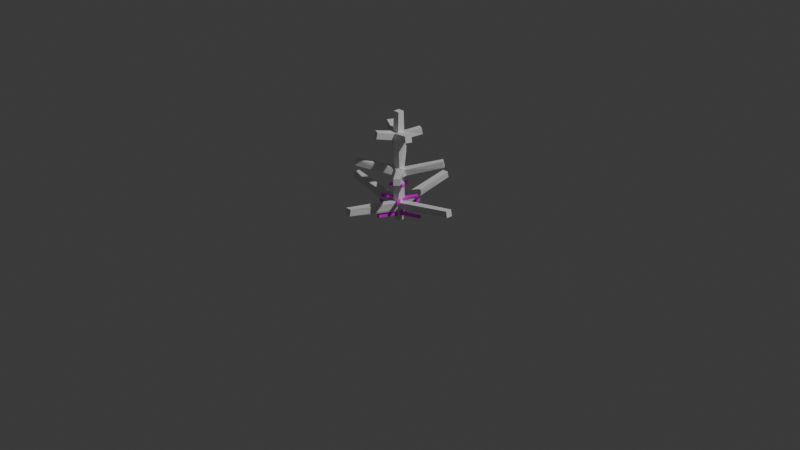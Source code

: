 # Source: tree-sampling-pine-5.blend  (saved by Blender 4.3.32; exported with 4.5.12 LTS)
import bpy
from mathutils import Matrix  # noqa: F401  (used for matrix-valued properties, if any)

bpy.ops.wm.read_factory_settings(use_empty=True)
scene = bpy.context.scene
scene.name = 'Scene'

# ---- collections
col_collection = bpy.data.collections.new('Collection'); scene.collection.children.link(col_collection)

# ---- images (referenced by path relative to the original .blend; pixels are not part of the script)
import os
ASSET_DIR = os.environ.get("B2B_ASSET_DIR", "")  # directory of the original .blend (textures are referenced by path, not embedded)
HERE = os.path.dirname(os.path.abspath(__file__))  # packed textures are extracted next to this script under _unpacked/

def load_image(name, relpath, width, height, colorspace="sRGB"):
    """Load a texture the original file referenced (path relative to the .blend, or extracted next to this script)."""
    p = next((c for c in (os.path.join(HERE, relpath), os.path.join(ASSET_DIR, relpath)) if relpath and os.path.exists(c)), "")
    if p:
        img = bpy.data.images.load(p, check_existing=True)
        img.name = name
    else:  # same state as the original file: an image datablock whose file is absent (Cycles renders it pink)
        img = bpy.data.images.new(name, width, height)
        img.source = "FILE"
        img.filepath = "//" + (relpath or name)
    img.colorspace_settings.name = colorspace
    return img
img_tree_sampling_pine_5_1_dds = load_image('tree-sampling-pine-5-1.dds', 'tree-sampling-pine-5-1.dds', 1024, 1024, 'sRGB')

# ---- materials (node trees are filled in below, after node groups)
mat_material = bpy.data.materials.new('Material')
mat_material.alpha_threshold = 0.0
mat_material.roughness = 0.5
mat_material.line_color = (0.0, 0.0, 0.0, 1.0)
mat_material_001 = bpy.data.materials.new('Material.001')
mat_material_001.alpha_threshold = 0.0
mat_material_001.roughness = 0.5
mat_material_001.line_color = (0.0, 0.0, 0.0, 1.0)

# ---- material node trees
mat_material.use_nodes = True; mat_material.node_tree.nodes.clear()
_N = mat_material.node_tree.nodes; _L = mat_material.node_tree.links
n0 = _N.new('ShaderNodeOutputMaterial'); n0.name = 'Material Output'; n0.location = (300, 300)
n1 = _N.new('ShaderNodeBsdfPrincipled'); n1.name = 'Principled BSDF'; n1.location = (10, 300)
n1.inputs[3].default_value = 1.45
_L.new(n1.outputs[0], n0.inputs[0])
n0.is_active_output = True
mat_material_001.use_nodes = True; mat_material_001.node_tree.nodes.clear()
_N = mat_material_001.node_tree.nodes; _L = mat_material_001.node_tree.links
n0 = _N.new('ShaderNodeOutputMaterial'); n0.name = 'Material Output'; n0.location = (300, 300)
n1 = _N.new('ShaderNodeBsdfPrincipled'); n1.name = 'Principled BSDF'; n1.location = (10, 300)
n1.inputs[3].default_value = 1.45
n2 = _N.new('ShaderNodeTexImage'); n2.name = 'Image Texture'; n2.location = (-336, 242)
n2.image = img_tree_sampling_pine_5_1_dds
_L.new(n1.outputs[0], n0.inputs[0])
_L.new(n2.outputs[0], n1.inputs[0])
_L.new(n2.outputs[1], n1.inputs[4])
n0.is_active_output = True

# ---- world
world_world = bpy.data.worlds.new('World'); scene.world = world_world
world_world.use_nodes = True; world_world.node_tree.nodes.clear()
_N = world_world.node_tree.nodes; _L = world_world.node_tree.links
n0 = _N.new('ShaderNodeOutputWorld'); n0.name = 'World Output'; n0.location = (300, 300)
n1 = _N.new('ShaderNodeBackground'); n1.name = 'Background'; n1.location = (10, 300)
n1.inputs[0].default_value = (0.05088, 0.05088, 0.05088, 1.0)
_L.new(n1.outputs[0], n0.inputs[0])
n0.is_active_output = True
world_world.color = (0.05088, 0.05088, 0.05088)
world_world.sun_shadow_jitter_overblur = 0.0

# ---- cameras
cam_camera = bpy.data.cameras.new('Camera')
cam_camera.clip_end = 100.0
cam_camera.ortho_scale = 7.314

# ---- lights
light_light = bpy.data.lights.new('Light', 'POINT')
light_light.energy = 1000.0
light_light.shadow_soft_size = 0.1

# ---- meshes
me_cube = bpy.data.meshes.new('Cube')
me_cube.from_pydata([(-0.04039, -0.02466, -0.001135), (0.02468, -0.04038, -0.001135), (0.04039, 0.02466, 0.001135), (-0.02468, 0.04038, 0.001135), (-0.6524, -0.03882, 0.2643), (-0.6524, 0.02813, 0.2643), (-0.6387, 0.02813, 0.3298), (-0.6387, -0.03882, 0.3298), (0.7097, 0.02813, 0.2719), (0.7097, -0.03882, 0.2719), (0.6964, -0.03882, 0.3375), (0.6964, 0.02813, 0.3375), (-0.3335, -0.2957, 0.5722), (-0.3724, -0.2412, 0.5722), (-0.362, -0.2337, 0.6379), (-0.323, -0.2882, 0.6379), (0.315, 0.3214, 0.5945), (0.3607, 0.2725, 0.5945), (0.3488, 0.2614, 0.6594), (0.303, 0.3102, 0.6594), (0.03218, -0.03882, 1.163), (-0.03476, -0.03882, 1.163), (-0.03476, 0.02813, 1.163), (0.03218, 0.02813, 1.163), (-0.2595, 0.06998, 0.9223), (-0.2329, 0.1314, 0.9223), (-0.2203, 0.1259, 0.9878), (-0.2469, 0.0645, 0.9878), (0.2459, -0.06229, 0.9224), (0.2224, -0.125, 0.9224), (0.2087, -0.1198, 0.9877), (0.2322, -0.05715, 0.9877), (0.03218, -0.6825, 0.2653), (-0.03476, -0.6825, 0.2653), (-0.03476, -0.6692, 0.3309), (0.03218, -0.6692, 0.3309), (-0.03476, 0.6718, 0.2664), (0.03218, 0.6718, 0.2664), (0.03218, 0.6584, 0.332), (-0.03476, 0.6584, 0.332), (0.323, -0.2907, 0.5612), (0.2737, -0.3361, 0.5612), (0.2655, -0.3271, 0.627), (0.3148, -0.2818, 0.627), (-0.3064, 0.2982, 0.5722), (-0.2569, 0.3432, 0.5722), (-0.248, 0.3334, 0.6379), (-0.2975, 0.2884, 0.6379), (-0.06765, -0.2388, 0.9112), (-0.1289, -0.2118, 0.9112), (-0.124, -0.2006, 0.977), (-0.0627, -0.2276, 0.977), (0.07211, 0.222, 0.9056), (0.1323, 0.1927, 0.9056), (0.1275, 0.1829, 0.9717), (0.06732, 0.2122, 0.9717), (-0.04082, -0.02644, 0.05288), (0.02425, -0.04216, 0.05288), (0.03996, 0.02287, 0.05515), (-0.02511, 0.0386, 0.05515), (-0.04126, -0.02822, 0.1069), (0.02382, -0.04394, 0.1069), (0.03953, 0.02109, 0.1092), (-0.02554, 0.03682, 0.1092), (-0.07258, -0.03882, 0.1428), (-0.07258, 0.02813, 0.1428), (-0.04009, 0.03851, 0.2114), (-0.04009, -0.04923, 0.2114), (-0.137, -0.03882, 0.1563), (-0.137, 0.02813, 0.1563), (-0.1233, 0.02813, 0.2218), (-0.1233, -0.03882, 0.2218), (-0.2014, -0.03882, 0.1698), (-0.2014, 0.02813, 0.1698), (-0.1877, 0.02813, 0.2353), (-0.1877, -0.03882, 0.2353), (-0.2659, -0.03882, 0.1833), (-0.2659, 0.02813, 0.1833), (-0.2521, 0.02813, 0.2488), (-0.2521, -0.03882, 0.2488), (-0.3303, -0.03882, 0.1968), (-0.3303, 0.02813, 0.1968), (-0.3165, 0.02813, 0.2623), (-0.3165, -0.03882, 0.2623), (-0.3947, -0.03882, 0.2103), (-0.3947, 0.02813, 0.2103), (-0.381, 0.02813, 0.2758), (-0.381, -0.03882, 0.2758), (-0.4591, -0.03882, 0.2238), (-0.4591, 0.02813, 0.2238), (-0.4454, 0.02813, 0.2893), (-0.4454, -0.03882, 0.2893), (-0.5235, -0.03882, 0.2373), (-0.5235, 0.02813, 0.2373), (-0.5098, 0.02813, 0.3028), (-0.5098, -0.03882, 0.3028), (-0.588, -0.03882, 0.2508), (-0.588, 0.02813, 0.2508), (-0.5742, 0.02813, 0.3163), (-0.5742, -0.03882, 0.3163), (0.06938, 0.02813, 0.1422), (0.06938, -0.03882, 0.1422), (0.03883, -0.04923, 0.2105), (0.03883, 0.03851, 0.2106), (0.1334, 0.02813, 0.1552), (0.1334, -0.03882, 0.1552), (0.1201, -0.03882, 0.2208), (0.1201, 0.02813, 0.2208), (0.1974, 0.02813, 0.1681), (0.1974, -0.03882, 0.1681), (0.1842, -0.03882, 0.2338), (0.1842, 0.02813, 0.2338), (0.2615, 0.02813, 0.1811), (0.2615, -0.03882, 0.1811), (0.2482, -0.03882, 0.2467), (0.2482, 0.02813, 0.2467), (0.3255, 0.02813, 0.1941), (0.3255, -0.03882, 0.1941), (0.3122, -0.03882, 0.2597), (0.3122, 0.02813, 0.2597), (0.3895, 0.02813, 0.207), (0.3895, -0.03882, 0.207), (0.3763, -0.03882, 0.2726), (0.3763, 0.02813, 0.2726), (0.4536, 0.02813, 0.22), (0.4536, -0.03882, 0.22), (0.4403, -0.03882, 0.2856), (0.4403, 0.02813, 0.2856), (0.5176, 0.02813, 0.233), (0.5176, -0.03882, 0.233), (0.5043, -0.03882, 0.2986), (0.5043, 0.02813, 0.2986), (0.5816, 0.02813, 0.2459), (0.5816, -0.03882, 0.2459), (0.5683, -0.03882, 0.3115), (0.5683, 0.02813, 0.3115), (0.6457, 0.02813, 0.2589), (0.6457, -0.03882, 0.2589), (0.6324, -0.03882, 0.3245), (0.6324, 0.02813, 0.3245), (0.03761, 0.02813, 0.279), (0.03761, -0.03882, 0.279), (-0.02926, -0.03882, 0.2821), (-0.02926, 0.02813, 0.2821), (0.04035, 0.02813, 0.3383), (0.04035, -0.03882, 0.3383), (-0.02653, -0.03882, 0.3413), (-0.02653, 0.02813, 0.3413), (0.04308, 0.02813, 0.3975), (0.04308, -0.03882, 0.3975), (-0.02379, -0.03882, 0.4006), (-0.02379, 0.02813, 0.4006), (0.04582, 0.02813, 0.4568), (0.04582, -0.03882, 0.4568), (-0.02106, -0.03882, 0.4598), (-0.02106, 0.02813, 0.4598), (-0.0225, -0.07338, 0.4972), (-0.06143, -0.01891, 0.4972), (-0.04894, 0.0008465, 0.5629), (-0.01654, -0.05235, 0.5714), (-0.07434, -0.1104, 0.5097), (-0.1133, -0.05596, 0.5097), (-0.1028, -0.04847, 0.5754), (-0.06385, -0.1029, 0.5754), (-0.1262, -0.1475, 0.5222), (-0.1651, -0.09301, 0.5222), (-0.1546, -0.08552, 0.5879), (-0.1157, -0.14, 0.5879), (-0.178, -0.1845, 0.5347), (-0.2169, -0.1301, 0.5347), (-0.2065, -0.1226, 0.6004), (-0.1675, -0.177, 0.6004), (-0.2298, -0.2216, 0.5472), (-0.2688, -0.1671, 0.5472), (-0.2583, -0.1596, 0.6129), (-0.2194, -0.2141, 0.6129), (-0.2817, -0.2586, 0.5597), (-0.3206, -0.2042, 0.5597), (-0.3101, -0.1967, 0.6254), (-0.2712, -0.2511, 0.6254), (0.04345, 0.06706, 0.5007), (0.08922, 0.01821, 0.5007), (0.07639, -0.007267, 0.5635), (0.01704, 0.05703, 0.5642), (0.0887, 0.1095, 0.5163), (0.1345, 0.0606, 0.5163), (0.1225, 0.04941, 0.5813), (0.07676, 0.09827, 0.5813), (0.134, 0.1518, 0.532), (0.1797, 0.103, 0.532), (0.1678, 0.0918, 0.5969), (0.122, 0.1407, 0.5969), (0.1792, 0.1942, 0.5476), (0.225, 0.1454, 0.5476), (0.213, 0.1342, 0.6125), (0.1673, 0.183, 0.6125), (0.2245, 0.2366, 0.5632), (0.2702, 0.1878, 0.5632), (0.2583, 0.1766, 0.6281), (0.2125, 0.2254, 0.6281), (0.2697, 0.279, 0.5788), (0.3155, 0.2301, 0.5788), (0.3035, 0.219, 0.6438), (0.2578, 0.2678, 0.6438), (-0.02106, 0.02813, 0.5799), (0.04582, 0.02813, 0.5828), (0.04582, -0.03882, 0.5828), (-0.0238, -0.03882, 0.6437), (-0.0238, 0.02813, 0.6437), (0.04309, 0.02813, 0.6466), (0.04309, -0.03882, 0.6466), (-0.02653, -0.03882, 0.7075), (-0.02653, 0.02813, 0.7075), (0.04035, 0.02813, 0.7104), (0.04035, -0.03882, 0.7104), (-0.02926, -0.03882, 0.7713), (-0.02926, 0.02813, 0.7713), (0.03762, 0.02813, 0.7742), (0.03762, -0.03882, 0.7742), (-0.032, -0.03882, 0.8351), (-0.032, 0.02813, 0.8351), (0.03488, 0.02813, 0.838), (0.03489, -0.03882, 0.838), (0.03472, -0.04718, 0.9564), (-0.04392, -0.03932, 0.9551), (-0.03804, 0.03829, 0.9564), (0.04194, 0.02758, 0.9545), (0.03218, -0.03882, 1.032), (-0.03476, -0.03882, 1.032), (-0.03476, 0.02813, 1.032), (0.03218, 0.02813, 1.032), (0.03218, -0.03882, 1.097), (-0.03476, -0.03882, 1.097), (-0.03476, 0.02813, 1.097), (0.03218, 0.02813, 1.097), (-0.08056, -0.0075, 0.8813), (-0.05397, 0.05393, 0.8813), (-0.06792, -0.01298, 0.9468), (-0.1402, 0.01833, 0.895), (-0.1136, 0.07976, 0.895), (-0.101, 0.07429, 0.9605), (-0.1276, 0.01285, 0.9605), (-0.1999, 0.04415, 0.9087), (-0.1733, 0.1056, 0.9087), (-0.1606, 0.1001, 0.9742), (-0.1872, 0.03868, 0.9742), (0.07447, 0.001998, 0.8814), (0.05097, -0.06069, 0.8814), (0.06077, 0.007135, 0.9467), (0.1316, -0.01943, 0.8951), (0.1081, -0.08212, 0.8951), (0.09442, -0.07698, 0.9604), (0.1179, -0.01429, 0.9604), (0.1888, -0.04086, 0.9087), (0.1653, -0.1035, 0.9087), (0.1516, -0.09841, 0.9741), (0.1751, -0.03572, 0.9741), (0.03218, -0.07296, 0.1416), (-0.03476, -0.07296, 0.1416), (0.03218, -0.1339, 0.154), (-0.03476, -0.1339, 0.154), (-0.03476, -0.1206, 0.2196), (0.03218, -0.1206, 0.2196), (0.03218, -0.1949, 0.1663), (-0.03476, -0.1949, 0.1663), (-0.03476, -0.1816, 0.232), (0.03218, -0.1816, 0.232), (0.03218, -0.2558, 0.1787), (-0.03476, -0.2558, 0.1787), (-0.03476, -0.2425, 0.2443), (0.03218, -0.2425, 0.2443), (0.03218, -0.3168, 0.1911), (-0.03476, -0.3168, 0.1911), (-0.03476, -0.3035, 0.2567), (0.03218, -0.3035, 0.2567), (0.03218, -0.3777, 0.2034), (-0.03476, -0.3777, 0.2034), (-0.03476, -0.3644, 0.269), (0.03218, -0.3644, 0.269), (0.03218, -0.4387, 0.2158), (-0.03476, -0.4387, 0.2158), (-0.03476, -0.4254, 0.2814), (0.03218, -0.4254, 0.2814), (0.03218, -0.4996, 0.2282), (-0.03476, -0.4996, 0.2282), (-0.03476, -0.4863, 0.2938), (0.03218, -0.4863, 0.2938), (0.03218, -0.5606, 0.2405), (-0.03476, -0.5606, 0.2405), (-0.03476, -0.5473, 0.3061), (0.03218, -0.5473, 0.3061), (0.03218, -0.6216, 0.2529), (-0.03476, -0.6216, 0.2529), (-0.03476, -0.6082, 0.3185), (0.03218, -0.6082, 0.3185), (-0.03476, 0.06232, 0.1417), (0.03218, 0.06232, 0.1417), (-0.03476, 0.1233, 0.1542), (0.03218, 0.1233, 0.1542), (0.03218, 0.1098, 0.2198), (-0.03476, 0.1098, 0.2198), (-0.03476, 0.1842, 0.1667), (0.03218, 0.1842, 0.1667), (0.03218, 0.1708, 0.2323), (-0.03476, 0.1708, 0.2323), (-0.03476, 0.2452, 0.1791), (0.03218, 0.2452, 0.1791), (0.03218, 0.2317, 0.2447), (-0.03476, 0.2317, 0.2447), (-0.03476, 0.3061, 0.1916), (0.03218, 0.3061, 0.1916), (0.03218, 0.2927, 0.2572), (-0.03476, 0.2927, 0.2572), (-0.03476, 0.3671, 0.2041), (0.03218, 0.3671, 0.2041), (0.03218, 0.3536, 0.2697), (-0.03476, 0.3536, 0.2697), (-0.03476, 0.428, 0.2166), (0.03218, 0.428, 0.2166), (0.03218, 0.4146, 0.2821), (-0.03476, 0.4146, 0.2821), (-0.03476, 0.489, 0.229), (0.03218, 0.489, 0.229), (0.03218, 0.4755, 0.2946), (-0.03476, 0.4755, 0.2946), (-0.03476, 0.5499, 0.2415), (0.03218, 0.5499, 0.2415), (0.03218, 0.5365, 0.3071), (-0.03476, 0.5365, 0.3071), (-0.03476, 0.6109, 0.254), (0.03218, 0.6109, 0.254), (0.03218, 0.5975, 0.3196), (-0.03476, 0.5975, 0.3196), (0.08377, -0.03055, 0.4956), (0.03449, -0.07587, 0.4956), (0.02622, -0.06687, 0.5614), (0.1236, -0.07392, 0.5065), (0.07437, -0.1192, 0.5065), (0.06609, -0.1102, 0.5723), (0.1154, -0.06492, 0.5723), (0.1635, -0.1173, 0.5175), (0.1142, -0.1626, 0.5175), (0.106, -0.1536, 0.5833), (0.1552, -0.1083, 0.5833), (0.2034, -0.1607, 0.5284), (0.1541, -0.206, 0.5284), (0.1458, -0.197, 0.5942), (0.1951, -0.1517, 0.5942), (0.2433, -0.204, 0.5393), (0.194, -0.2493, 0.5393), (0.1857, -0.2403, 0.6051), (0.235, -0.195, 0.6051), (0.2832, -0.2474, 0.5503), (0.2339, -0.2927, 0.5503), (0.2256, -0.2837, 0.6161), (0.2749, -0.2384, 0.6161), (-0.05585, 0.02289, 0.4972), (-0.006342, 0.06795, 0.4972), (-0.09761, 0.06877, 0.5097), (-0.0481, 0.1138, 0.5097), (-0.0392, 0.1041, 0.5754), (-0.08871, 0.05899, 0.5754), (-0.1394, 0.1146, 0.5222), (-0.08986, 0.1597, 0.5222), (-0.08096, 0.1499, 0.5879), (-0.1305, 0.1049, 0.5879), (-0.1811, 0.1605, 0.5347), (-0.1316, 0.2056, 0.5347), (-0.1227, 0.1958, 0.6004), (-0.1722, 0.1507, 0.6004), (-0.2229, 0.2064, 0.5472), (-0.1734, 0.2515, 0.5472), (-0.1645, 0.2417, 0.6129), (-0.214, 0.1966, 0.6129), (-0.2647, 0.2523, 0.5597), (-0.2151, 0.2973, 0.5597), (-0.2062, 0.2876, 0.6254), (-0.2558, 0.2425, 0.6254), (0.00323, -0.07806, 0.8784), (-0.05803, -0.05106, 0.8784), (0.008188, -0.06682, 0.9442), (-0.0204, -0.1317, 0.8894), (-0.08165, -0.1047, 0.8894), (-0.0767, -0.0934, 0.9552), (-0.01544, -0.1204, 0.9552), (-0.04403, -0.1852, 0.9003), (-0.1053, -0.1582, 0.9003), (-0.1003, -0.147, 0.9661), (-0.03907, -0.174, 0.9661), (-0.00372, 0.06616, 0.8769), (0.05648, 0.03687, 0.8769), (-0.008508, 0.05632, 0.943), (0.02156, 0.1181, 0.8865), (0.08175, 0.08882, 0.8865), (0.07697, 0.07898, 0.9526), (0.01677, 0.1083, 0.9526), (0.04683, 0.1701, 0.8961), (0.107, 0.1408, 0.8961), (0.1022, 0.1309, 0.9621), (0.04204, 0.1602, 0.9621), (0.04345, 0.06706, 0.5007), (0.08922, 0.01821, 0.5007), (0.07639, -0.007267, 0.5635), (0.01704, 0.05703, 0.5642), (0.07639, -0.007267, 0.5635), (0.02622, -0.06687, 0.5614), (0.03449, -0.07587, 0.4956), (0.08377, -0.03055, 0.4956), (-0.04894, 0.0008465, 0.5629), (0.01704, 0.05703, 0.5642), (-0.006342, 0.06795, 0.4972), (-0.05585, 0.02289, 0.4972)], [], [(72, 73, 69, 68), (71, 68, 64, 67), (62, 63, 296), (63, 295, 296), (70, 71, 67, 66), (157, 158, 356), (69, 70, 66, 65), (68, 69, 65, 64), (157, 356, 155, 154), (221, 220, 389), (59, 56, 60, 63), (58, 59, 63, 62), (152, 155, 357), (57, 58, 62, 61), (56, 57, 61, 60), (180, 152, 357), (3, 0, 56, 59), (183, 180, 357), (204, 183, 357), (2, 3, 59, 58), (1, 2, 58, 57), (0, 1, 57, 56), (257, 258, 61), (258, 60, 61), (55, 54, 53, 52), (51, 50, 49, 48), (47, 46, 45, 44), (155, 356, 357), (390, 221, 389), (380, 378, 247, 223), (205, 183, 204), (158, 159, 204), (205, 180, 183), (43, 42, 41, 40), (181, 152, 180), (39, 38, 37, 36), (156, 157, 154), (153, 334, 154), (334, 156, 154), (35, 34, 33, 32), (220, 236, 389), (156, 335, 159), (335, 206, 159), (31, 30, 29, 28), (27, 26, 25, 24), (182, 205, 206), (23, 22, 21, 20), (19, 18, 17, 16), (15, 14, 13, 12), (333, 334, 153), (334, 335, 156), (11, 10, 9, 8), (379, 224, 237, 235), (158, 408, 411, 356), (356, 411, 410, 357), (225, 391, 389, 236), (101, 61, 62, 100), (357, 410, 409, 204), (225, 226, 391), (64, 65, 63, 60), (333, 407, 406, 334), (334, 406, 405, 335), (246, 221, 390), (335, 405, 404, 206), (379, 235, 219), (222, 378, 219), (378, 379, 219), (182, 402, 403, 205), (205, 403, 400, 180), (224, 225, 237), (247, 222, 221, 246), (333, 153, 152, 181), (223, 248, 226), (235, 236, 220, 219), (204, 409, 408, 158), (180, 400, 401, 181), (247, 378, 222), (7, 6, 5, 4), (206, 404, 407, 333), (181, 401, 402, 182), (380, 223, 224), (3, 2, 1, 0), (182, 206, 333, 181), (248, 246, 390, 226), (257, 61, 101, 102), (258, 67, 64, 60), (65, 66, 295, 63), (100, 62, 296, 103), (73, 74, 70, 69), (74, 75, 71, 70), (75, 72, 68, 71), (76, 77, 73, 72), (77, 78, 74, 73), (78, 79, 75, 74), (79, 76, 72, 75), (80, 81, 77, 76), (81, 82, 78, 77), (82, 83, 79, 78), (83, 80, 76, 79), (84, 85, 81, 80), (85, 86, 82, 81), (86, 87, 83, 82), (87, 84, 80, 83), (88, 89, 85, 84), (89, 90, 86, 85), (90, 91, 87, 86), (91, 88, 84, 87), (92, 93, 89, 88), (93, 94, 90, 89), (94, 95, 91, 90), (95, 92, 88, 91), (96, 97, 93, 92), (97, 98, 94, 93), (98, 99, 95, 94), (99, 96, 92, 95), (4, 5, 97, 96), (5, 6, 98, 97), (6, 7, 99, 98), (7, 4, 96, 99), (104, 105, 101, 100), (105, 106, 102, 101), (106, 107, 103, 102), (107, 104, 100, 103), (108, 109, 105, 104), (109, 110, 106, 105), (110, 111, 107, 106), (111, 108, 104, 107), (112, 113, 109, 108), (113, 114, 110, 109), (114, 115, 111, 110), (115, 112, 108, 111), (116, 117, 113, 112), (117, 118, 114, 113), (118, 119, 115, 114), (119, 116, 112, 115), (120, 121, 117, 116), (121, 122, 118, 117), (122, 123, 119, 118), (123, 120, 116, 119), (124, 125, 121, 120), (125, 126, 122, 121), (126, 127, 123, 122), (127, 124, 120, 123), (128, 129, 125, 124), (129, 130, 126, 125), (130, 131, 127, 126), (131, 128, 124, 127), (132, 133, 129, 128), (133, 134, 130, 129), (134, 135, 131, 130), (135, 132, 128, 131), (136, 137, 133, 132), (137, 138, 134, 133), (138, 139, 135, 134), (139, 136, 132, 135), (8, 9, 137, 136), (9, 10, 138, 137), (10, 11, 139, 138), (11, 8, 136, 139), (140, 141, 102, 103), (141, 142, 67, 102), (142, 143, 66, 67), (143, 140, 103, 66), (144, 145, 141, 140), (145, 146, 142, 141), (146, 147, 143, 142), (147, 144, 140, 143), (148, 149, 145, 144), (149, 150, 146, 145), (150, 151, 147, 146), (151, 148, 144, 147), (152, 153, 149, 148), (153, 154, 150, 149), (154, 155, 151, 150), (155, 152, 148, 151), (160, 161, 157, 156), (161, 162, 158, 157), (162, 163, 159, 158), (163, 160, 156, 159), (164, 165, 161, 160), (165, 166, 162, 161), (166, 167, 163, 162), (167, 164, 160, 163), (168, 169, 165, 164), (169, 170, 166, 165), (170, 171, 167, 166), (171, 168, 164, 167), (172, 173, 169, 168), (173, 174, 170, 169), (174, 175, 171, 170), (175, 172, 168, 171), (176, 177, 173, 172), (177, 178, 174, 173), (178, 179, 175, 174), (179, 176, 172, 175), (12, 13, 177, 176), (13, 14, 178, 177), (14, 15, 179, 178), (15, 12, 176, 179), (184, 185, 401, 400), (185, 186, 402, 401), (186, 187, 403, 402), (187, 184, 400, 403), (188, 189, 185, 184), (189, 190, 186, 185), (190, 191, 187, 186), (191, 188, 184, 187), (192, 193, 189, 188), (193, 194, 190, 189), (194, 195, 191, 190), (195, 192, 188, 191), (196, 197, 193, 192), (197, 198, 194, 193), (198, 199, 195, 194), (199, 196, 192, 195), (200, 201, 197, 196), (201, 202, 198, 197), (202, 203, 199, 198), (203, 200, 196, 199), (16, 17, 201, 200), (17, 18, 202, 201), (18, 19, 203, 202), (19, 16, 200, 203), (207, 208, 204, 159), (208, 209, 205, 204), (209, 210, 206, 205), (210, 207, 159, 206), (211, 212, 208, 207), (212, 213, 209, 208), (213, 214, 210, 209), (214, 211, 207, 210), (215, 216, 212, 211), (216, 217, 213, 212), (217, 218, 214, 213), (218, 215, 211, 214), (219, 220, 216, 215), (220, 221, 217, 216), (221, 222, 218, 217), (222, 219, 215, 218), (227, 228, 224, 223), (228, 229, 225, 224), (229, 230, 226, 225), (230, 227, 223, 226), (231, 232, 228, 227), (232, 233, 229, 228), (233, 234, 230, 229), (234, 231, 227, 230), (20, 21, 232, 231), (21, 22, 233, 232), (22, 23, 234, 233), (23, 20, 231, 234), (238, 239, 236, 235), (239, 240, 225, 236), (240, 241, 237, 225), (241, 238, 235, 237), (242, 243, 239, 238), (243, 244, 240, 239), (244, 245, 241, 240), (245, 242, 238, 241), (24, 25, 243, 242), (25, 26, 244, 243), (26, 27, 245, 244), (27, 24, 242, 245), (249, 250, 247, 246), (250, 251, 223, 247), (251, 252, 248, 223), (252, 249, 246, 248), (253, 254, 250, 249), (254, 255, 251, 250), (255, 256, 252, 251), (256, 253, 249, 252), (28, 29, 254, 253), (29, 30, 255, 254), (30, 31, 256, 255), (31, 28, 253, 256), (259, 260, 258, 257), (260, 261, 67, 258), (261, 262, 102, 67), (262, 259, 257, 102), (263, 264, 260, 259), (264, 265, 261, 260), (265, 266, 262, 261), (266, 263, 259, 262), (267, 268, 264, 263), (268, 269, 265, 264), (269, 270, 266, 265), (270, 267, 263, 266), (271, 272, 268, 267), (272, 273, 269, 268), (273, 274, 270, 269), (274, 271, 267, 270), (275, 276, 272, 271), (276, 277, 273, 272), (277, 278, 274, 273), (278, 275, 271, 274), (279, 280, 276, 275), (280, 281, 277, 276), (281, 282, 278, 277), (282, 279, 275, 278), (283, 284, 280, 279), (284, 285, 281, 280), (285, 286, 282, 281), (286, 283, 279, 282), (287, 288, 284, 283), (288, 289, 285, 284), (289, 290, 286, 285), (290, 287, 283, 286), (291, 292, 288, 287), (292, 293, 289, 288), (293, 294, 290, 289), (294, 291, 287, 290), (32, 33, 292, 291), (33, 34, 293, 292), (34, 35, 294, 293), (35, 32, 291, 294), (297, 298, 296, 295), (298, 299, 103, 296), (299, 300, 66, 103), (300, 297, 295, 66), (301, 302, 298, 297), (302, 303, 299, 298), (303, 304, 300, 299), (304, 301, 297, 300), (305, 306, 302, 301), (306, 307, 303, 302), (307, 308, 304, 303), (308, 305, 301, 304), (309, 310, 306, 305), (310, 311, 307, 306), (311, 312, 308, 307), (312, 309, 305, 308), (313, 314, 310, 309), (314, 315, 311, 310), (315, 316, 312, 311), (316, 313, 309, 312), (317, 318, 314, 313), (318, 319, 315, 314), (319, 320, 316, 315), (320, 317, 313, 316), (321, 322, 318, 317), (322, 323, 319, 318), (323, 324, 320, 319), (324, 321, 317, 320), (325, 326, 322, 321), (326, 327, 323, 322), (327, 328, 324, 323), (328, 325, 321, 324), (329, 330, 326, 325), (330, 331, 327, 326), (331, 332, 328, 327), (332, 329, 325, 328), (36, 37, 330, 329), (37, 38, 331, 330), (38, 39, 332, 331), (39, 36, 329, 332), (336, 337, 406, 407), (337, 338, 405, 406), (338, 339, 404, 405), (339, 336, 407, 404), (340, 341, 337, 336), (341, 342, 338, 337), (342, 343, 339, 338), (343, 340, 336, 339), (344, 345, 341, 340), (345, 346, 342, 341), (346, 347, 343, 342), (347, 344, 340, 343), (348, 349, 345, 344), (349, 350, 346, 345), (350, 351, 347, 346), (351, 348, 344, 347), (352, 353, 349, 348), (353, 354, 350, 349), (354, 355, 351, 350), (355, 352, 348, 351), (40, 41, 353, 352), (41, 42, 354, 353), (42, 43, 355, 354), (43, 40, 352, 355), (358, 359, 410, 411), (359, 360, 409, 410), (360, 361, 408, 409), (361, 358, 411, 408), (362, 363, 359, 358), (363, 364, 360, 359), (364, 365, 361, 360), (365, 362, 358, 361), (366, 367, 363, 362), (367, 368, 364, 363), (368, 369, 365, 364), (369, 366, 362, 365), (370, 371, 367, 366), (371, 372, 368, 367), (372, 373, 369, 368), (373, 370, 366, 369), (374, 375, 371, 370), (375, 376, 372, 371), (376, 377, 373, 372), (377, 374, 370, 373), (44, 45, 375, 374), (45, 46, 376, 375), (46, 47, 377, 376), (47, 44, 374, 377), (381, 382, 379, 378), (382, 383, 224, 379), (383, 384, 380, 224), (384, 381, 378, 380), (385, 386, 382, 381), (386, 387, 383, 382), (387, 388, 384, 383), (388, 385, 381, 384), (48, 49, 386, 385), (49, 50, 387, 386), (50, 51, 388, 387), (51, 48, 385, 388), (392, 393, 390, 389), (393, 394, 226, 390), (394, 395, 391, 226), (395, 392, 389, 391), (396, 397, 393, 392), (397, 398, 394, 393), (398, 399, 395, 394), (399, 396, 392, 395), (52, 53, 397, 396), (53, 54, 398, 397), (54, 55, 399, 398), (55, 52, 396, 399)])
me_cube.materials.append(mat_material)
me_cube.use_mirror_vertex_groups = False
me_cube.update()
me_cube_001 = bpy.data.meshes.new('Cube.001')
me_cube_001.from_pydata([(-0.01715, -0.01047, -0.0004819), (0.01048, -0.01714, -0.0004819), (0.01715, 0.01047, 0.0004819), (-0.01048, 0.01714, 0.0004819), (-0.2769, -0.01648, 0.1122), (-0.2769, 0.01194, 0.1122), (-0.2711, 0.01194, 0.14), (-0.2711, -0.01648, 0.14), (0.3013, 0.01194, 0.1154), (0.3013, -0.01648, 0.1154), (0.2956, -0.01648, 0.1432), (0.2956, 0.01194, 0.1432), (-0.1416, -0.1255, 0.2429), (-0.1581, -0.1024, 0.2429), (-0.1536, -0.09921, 0.2708), (-0.1371, -0.1223, 0.2708), (0.1337, 0.1364, 0.2523), (0.1531, 0.1157, 0.2523), (0.148, 0.1109, 0.2799), (0.1286, 0.1317, 0.2799), (0.01366, -0.01648, 0.4936), (-0.01476, -0.01648, 0.4936), (-0.01476, 0.01194, 0.4936), (0.01366, 0.01194, 0.4936), (-0.1102, 0.0297, 0.3915), (-0.09887, 0.05578, 0.3915), (-0.0935, 0.05346, 0.4193), (-0.1048, 0.02738, 0.4193), (0.1044, -0.02644, 0.3915), (0.09442, -0.05305, 0.3915), (0.0886, -0.05087, 0.4193), (0.09858, -0.02426, 0.4193), (0.01366, -0.2897, 0.1126), (-0.01476, -0.2897, 0.1126), (-0.01476, -0.2841, 0.1404), (0.01366, -0.2841, 0.1404), (-0.01476, 0.2852, 0.1131), (0.01366, 0.2852, 0.1131), (0.01366, 0.2795, 0.1409), (-0.01476, 0.2795, 0.1409), (0.1371, -0.1234, 0.2382), (0.1162, -0.1427, 0.2382), (0.1127, -0.1388, 0.2662), (0.1336, -0.1196, 0.2662), (-0.1301, 0.1266, 0.2429), (-0.1091, 0.1457, 0.2429), (-0.1053, 0.1415, 0.2708), (-0.1263, 0.1224, 0.2708), (-0.02872, -0.1014, 0.3868), (-0.05472, -0.08992, 0.3868), (-0.05261, -0.08515, 0.4147), (-0.02661, -0.09661, 0.4147), (0.03061, 0.09423, 0.3844), (0.05616, 0.0818, 0.3844), (0.05413, 0.07762, 0.4125), (0.02858, 0.09006, 0.4125), (-0.01751, -0.01198, 0.04538), (0.01011, -0.01865, 0.04538), (0.01678, 0.008953, 0.04634), (-0.01084, 0.01563, 0.04634), (-0.03081, -0.01648, 0.06061), (-0.03081, 0.01194, 0.06061), (-0.01702, 0.01635, 0.08976), (-0.01702, -0.0209, 0.08973), (0.02945, 0.01194, 0.06036), (0.02945, -0.01648, 0.06036), (0.01648, -0.0209, 0.08936), (0.01648, 0.01635, 0.08938), (0.01945, 0.01194, 0.1939), (0.01945, -0.01648, 0.1939), (-0.008938, -0.01648, 0.1952), (-0.008938, 0.01194, 0.1952), (-0.00955, -0.03115, 0.2111), (-0.02607, -0.008028, 0.2111), (-0.02078, 0.0003593, 0.2389), (-0.00702, -0.02222, 0.2426), (0.01844, 0.02847, 0.2125), (0.03787, 0.007728, 0.2125), (0.03242, -0.003085, 0.2392), (0.007231, 0.02421, 0.2395), (-0.00894, 0.01194, 0.2462), (0.01945, 0.01194, 0.2474), (0.01945, -0.01648, 0.2474), (0.01474, -0.02003, 0.406), (-0.01864, -0.01669, 0.4054), (-0.01615, 0.01625, 0.406), (0.0178, 0.01171, 0.4052), (-0.0342, -0.003184, 0.3741), (-0.02291, 0.02289, 0.3741), (0.03161, 0.0008483, 0.3741), (0.02163, -0.02576, 0.3741), (0.01366, -0.03097, 0.06011), (-0.01476, -0.03097, 0.06011), (-0.01476, 0.02645, 0.06016), (0.01366, 0.02645, 0.06016), (0.03556, -0.01297, 0.2104), (0.01464, -0.0322, 0.2104), (0.01113, -0.02839, 0.2383), (-0.02371, 0.009716, 0.2111), (-0.002692, 0.02884, 0.2111), (0.001371, -0.03314, 0.3729), (-0.02463, -0.02167, 0.3729), (0.003476, -0.02836, 0.4008), (-0.001579, 0.02809, 0.3722), (0.02397, 0.01565, 0.3722), (-0.003612, 0.02391, 0.4003), (0.01844, 0.02847, 0.2125), (0.03787, 0.007728, 0.2125), (0.03242, -0.003085, 0.2392), (0.007231, 0.02421, 0.2395), (0.03242, -0.003085, 0.2392), (0.01113, -0.02839, 0.2383), (0.01464, -0.0322, 0.2104), (0.03556, -0.01297, 0.2104), (-0.02078, 0.0003593, 0.2389), (0.007231, 0.02421, 0.2395), (-0.002692, 0.02884, 0.2111), (-0.02371, 0.009716, 0.2111)], [], [(64, 67, 11, 8), (96, 97, 75, 72), (49, 50, 84, 101), (73, 74, 98), (21, 22, 85, 84), (87, 101, 84, 27, 24), (72, 75, 15, 12), (30, 31, 86, 83), (55, 54, 53, 52), (51, 50, 49, 48), (47, 46, 45, 44), (73, 98, 71, 70, 72, 12, 13), (80, 79, 76, 99), (100, 101, 75, 82, 90, 29, 30, 83, 102), (81, 79, 80), (95, 69, 68, 76, 77), (81, 76, 79), (43, 42, 41, 40), (54, 55, 105, 85, 86), (39, 38, 37, 36), (114, 115, 46, 47), (35, 34, 33, 32), (97, 82, 75), (31, 30, 29, 28), (27, 26, 25, 24), (78, 81, 82), (23, 22, 21, 20), (19, 18, 17, 16), (15, 14, 13, 12), (11, 10, 9, 8), (50, 51, 102, 83, 84), (74, 114, 117, 98), (98, 117, 116, 99), (88, 25, 26, 85, 105, 103, 104, 81, 80), (99, 116, 115, 80), (65, 57, 58, 64, 8, 9), (95, 113, 112, 96), (96, 112, 111, 97), (97, 111, 110, 82), (61, 59, 56, 60, 4, 5), (26, 27, 84, 85), (78, 108, 109, 81), (81, 109, 106, 76), (92, 56, 57, 91, 32, 33), (80, 115, 114, 74), (76, 106, 107, 77), (7, 6, 5, 4), (82, 110, 113, 95), (77, 107, 108, 78), (3, 2, 1, 0), (78, 82, 95, 77), (87, 88, 80, 75, 101), (91, 57, 65, 66), (92, 63, 60, 56), (61, 62, 93, 59), (64, 58, 94, 67), (59, 93, 36, 37, 94, 58), (23, 20, 83, 86), (75, 80, 74, 14, 15), (66, 65, 9, 10), (91, 66, 35, 32), (69, 70, 63, 66), (96, 72, 70, 69, 95), (53, 54, 86, 104), (19, 16, 106, 109), (51, 48, 100, 102), (104, 103, 52, 53), (3, 0, 56, 59), (2, 3, 59, 58), (117, 114, 47, 44), (1, 2, 58, 57), (107, 106, 16, 17), (63, 92, 33, 34), (63, 62, 6, 7), (60, 63, 7, 4), (43, 40, 113, 110), (115, 116, 45, 46), (62, 67, 38, 39), (88, 87, 24, 25), (67, 66, 10, 11), (28, 29, 90, 89), (93, 62, 39, 36), (20, 21, 84, 83), (67, 94, 37, 38), (89, 104, 86, 31, 28), (66, 63, 34, 35), (66, 67, 68, 69), (76, 68, 71, 98, 99), (62, 63, 70, 71), (112, 113, 40, 41), (111, 112, 41, 42), (108, 107, 17, 18), (42, 43, 110, 111), (22, 23, 86, 85), (90, 82, 81, 104, 89), (0, 1, 57, 56), (116, 117, 44, 45), (101, 100, 48, 49), (74, 73, 13, 14), (62, 61, 5, 6), (71, 68, 67, 62), (103, 105, 55, 52), (18, 19, 109, 108)])
_uv = me_cube_001.uv_layers.new(name='UVMap')
_uv.uv.foreach_set('vector', [0.3846, 0.3423, 0.4216, 0.3106, 0.07012, 0.05242, 0.04399, 0.08732, 0.7205, 0.6545, 0.6977, 0.6179, 0.7152, 0.5952, 0.7487, 0.6303, 0.8228, 0.9826, 0.8663, 0.9819, 0.8681, 0.8759, 0.8175, 0.8759, 0.04512, 0.02825, 0.04512, 0.07292, 0.07118, 0.03611, 0.8617, 0.1354, 0.9053, 0.1347, 0.9097, 0.0001193, 0.8592, 0.0001193, 0.9102, 0.02638, 0.911, 0.01161, 0.9618, 0.01161, 0.9588, 0.1455, 0.9154, 0.1458, 0.7487, 0.6303, 0.7152, 0.5952, 0.8427, 0.4357, 0.875, 0.4646, 0.001652, 0.6528, 0.003257, 0.6092, 0.1389, 0.606, 0.1245, 0.6528, 0.6484, 0.04688, 0.6875, 0.04404, 0.6875, 0.0009146, 0.6484, 0.003749, 0.5955, 0.6389, 0.5557, 0.6359, 0.5557, 0.5929, 0.5955, 0.5959, 0.04618, 0.2839, 0.07812, 0.2882, 0.07812, 0.2451, 0.04618, 0.2407, 0.186, 0.01902, 0.1657, 0.0004446, 0.1462, 0.01234, 0.1741, 0.04582, 0.1892, 0.0625, 0.4375, 0.04392, 0.4342, 0.0004446, 0.6608, 0.6994, 0.6546, 0.7255, 0.6781, 0.7636, 0.6989, 0.7386, 0.8102, 0.6286, 0.7748, 0.6102, 0.891, 0.4452, 0.9236, 0.4705, 0.8369, 0.6446, 0.9236, 0.7198, 0.8961, 0.7535, 0.8049, 0.6831, 0.7933, 0.6681, 0.2431, 0.1042, 0.2242, 0.08542, 0.2431, 0.06061, 0.8589, 0.2048, 0.8402, 0.187, 0.8761, 0.1623, 0.9132, 0.1715, 0.887, 0.1895, 0.6338, 0.7337, 0.6781, 0.7636, 0.6546, 0.7255, 0.4479, 0.5377, 0.4161, 0.5417, 0.4161, 0.4985, 0.4479, 0.4945, 0.1372, 0.7101, 0.1331, 0.7535, 0.02076, 0.7431, 0.0007495, 0.7535, 0.02178, 0.7053, 0.2101, 0.8646, 0.2101, 0.821, 0.1674, 0.821, 0.1674, 0.8646, 0.5604, 0.9063, 0.56, 0.8498, 0.809, 0.8627, 0.8079, 0.9063, 0.8576, 0.3245, 0.8576, 0.3681, 0.8149, 0.3681, 0.8149, 0.3245, 0.01563, 0.1503, 0.0004788, 0.1667, 0.0004788, 0.1251, 0.6441, 0.7083, 0.6034, 0.7051, 0.6034, 0.6625, 0.6441, 0.6657, 0.4497, 0.5417, 0.4896, 0.5383, 0.4896, 0.4955, 0.4497, 0.4989, 0.02083, 0.095, 0.0009278, 0.1181, 0.000928, 0.07446, 0.1471, 0.6448, 0.1471, 0.7847, 0.00717, 0.7847, 0.00717, 0.6448, 0.4236, 0.2081, 0.3923, 0.2135, 0.3923, 0.1706, 0.4236, 0.1652, 0.001217, 0.4786, 0.03646, 0.4826, 0.03646, 0.4396, 0.001217, 0.4356, 0.8507, 0.00154, 0.8507, 0.04514, 0.808, 0.04514, 0.808, 0.00154, 0.1372, 0.2933, 0.1337, 0.3368, 0.01961, 0.3277, 0.000143, 0.3368, 0.01997, 0.2893, 0.274, 0.809, 0.274, 0.809, 0.2878, 0.803, 0.2878, 0.803, 0.2878, 0.803, 0.2878, 0.803, 0.2889, 0.7594, 0.2889, 0.7594, 0.2, 0.8038, 0.284, 0.8889, 0.316, 0.8594, 0.2361, 0.7693, 0.2186, 0.7575, 0.1803, 0.7775, 0.1597, 0.7442, 0.0004654, 0.8509, 0.0218, 0.8889, 0.6989, 0.7386, 0.6989, 0.7386, 0.6546, 0.7255, 0.6608, 0.6994, 0.3444, 0.3837, 0.3655, 0.4049, 0.3839, 0.3654, 0.3716, 0.3497, 0.04564, 0.08952, 0.01844, 0.1236, 0.2681, 0.8835, 0.2681, 0.8835, 0.2681, 0.9271, 0.2681, 0.9271, 0.2681, 0.9271, 0.2681, 0.9271, 0.276, 0.9271, 0.276, 0.9271, 0.8638, 0.2535, 0.8983, 0.3097, 0.8965, 0.2326, 0.8867, 0.2546, 0.6526, 0.6672, 0.6474, 0.6979, 0.6896, 0.6871, 0.6962, 0.6666, 0.6909, 0.289, 0.6474, 0.2896, 0.7398, 0.5573, 0.6963, 0.5545, 0.6963, 0.406, 0.7431, 0.4256, 0.01562, 0.104, 0.01562, 0.104, 0.01562, 0.1458, 0.003336, 0.1272, 0.6338, 0.7337, 0.6546, 0.7255, 0.6781, 0.7636, 0.6781, 0.7636, 0.4529, 0.3979, 0.449, 0.4271, 0.4913, 0.4164, 0.4965, 0.3975, 0.4926, 0.0005157, 0.449, 0.0009482, 0.6608, 0.6994, 0.6546, 0.7255, 0.6804, 0.6911, 0.6804, 0.6911, 0.6493, 0.6584, 0.6493, 0.6584, 0.6057, 0.6595, 0.6057, 0.6595, 0.8993, 0.6528, 0.8993, 0.6092, 0.8566, 0.6092, 0.8566, 0.6528, 0.8867, 0.2546, 0.8965, 0.2326, 0.8589, 0.2048, 0.8589, 0.2048, 0.6057, 0.6595, 0.6057, 0.6595, 0.5998, 0.6771, 0.5998, 0.6771, 0.6979, 0.8264, 0.6979, 0.7828, 0.6543, 0.7828, 0.6543, 0.8264, 0.8965, 0.2326, 0.8867, 0.2546, 0.8589, 0.2048, 0.887, 0.1895, 0.9062, 0.9547, 0.9462, 0.9549, 0.9302, 0.7585, 0.8778, 0.7527, 0.8778, 0.9527, 0.4347, 0.3014, 0.4299, 0.3241, 0.413, 0.2906, 0.4501, 0.259, 0.001759, 0.5369, 0.01645, 0.4938, 0.0258, 0.5423, 0.0002144, 0.5599, 0.5399, 0.5101, 0.4914, 0.5199, 0.5347, 0.5342, 0.5538, 0.5451, 0.3846, 0.3423, 0.3929, 0.3701, 0.4063, 0.353, 0.4216, 0.3106, 0.06991, 0.4907, 0.08658, 0.4965, 0.4835, 0.492, 0.483, 0.4484, 0.08609, 0.4529, 0.05919, 0.4484, 0.8785, 0.3727, 0.8774, 0.4163, 0.7428, 0.4184, 0.7428, 0.3697, 0.2534, 0.3907, 0.283, 0.434, 0.2578, 0.431, 0.003036, 0.434, 0.001536, 0.3905, 0.4501, 0.259, 0.413, 0.2906, 0.07299, 0.03484, 0.0992, -1.969e-09, 0.5988, 0.007276, 0.6458, 0.0006608, 0.6458, 0.412, 0.6022, 0.4123, 0.7308, 0.6788, 0.7633, 0.6498, 0.875, 0.7675, 0.8355, 0.8003, 0.7205, 0.6545, 0.7487, 0.6303, 0.7633, 0.6498, 0.7308, 0.6788, 0.6956, 0.6748, 0.9935, 0.25, 0.95, 0.2488, 0.9491, 0.147, 1.0, 0.147, 0.4955, 0.8405, 0.5253, 0.8715, 0.6781, 0.7636, 0.6546, 0.7255, 0.9792, 0.8073, 0.9357, 0.8059, 0.9357, 0.699, 0.9792, 0.7004, 0.5868, 0.001718, 0.5432, 0.001718, 0.5432, 0.1146, 0.5868, 0.1146, 0.4358, 0.3706, 0.3934, 0.3705, 0.3934, 0.4409, 0.4358, 0.441, 0.0434, 0.002218, 0.001025, 0.002555, 0.001025, 0.07292, 0.0434, 0.07258, 0.004025, 0.337, 0.0009226, 0.3819, 0.1944, 0.3819, 0.1898, 0.339, 0.7458, 0.4208, 0.7882, 0.4209, 0.7882, 0.4913, 0.7458, 0.4912, 0.6057, 0.6595, 0.6493, 0.6584, 0.6433, 0.4162, 0.5998, 0.4173, 0.5556, 0.651, 0.549, 0.6035, 0.1439, 0.6074, 0.1444, 0.651, 0.5764, 0.7033, 0.5764, 0.7604, 0.1866, 0.7537, 0.1866, 0.7101, 0.0258, 0.5423, 0.01645, 0.4938, 0.4132, 0.5163, 0.4112, 0.5599, 0.7728, 0.3681, 0.7436, 0.3361, 0.8589, 0.2048, 0.8965, 0.2326, 0.9039, 0.5151, 0.9479, 0.5107, 0.9469, 0.6965, 0.9039, 0.7014, 0.6917, 0.0008027, 0.7431, 0.0008026, 0.7387, 0.4045, 0.6951, 0.4045, 0.001475, 0.9286, 0.001475, 0.9722, 0.1285, 0.9722, 0.1285, 0.9286, 0.3644, 0.4053, 0.3284, 0.4497, -7.249e-08, 0.1748, 0.02745, 0.1409, 0.3252, 0.1196, 0.3252, 0.1632, 0.4444, 0.1632, 0.4444, 0.1196, 0.007172, 0.5566, 0.0006242, 0.6042, 0.4119, 0.6042, 0.4123, 0.5606, 0.683, 0.9583, 0.6825, 0.9147, 0.8177, 0.9071, 0.8175, 0.9583, 0.5981, 0.5304, 0.5511, 0.5238, 0.5545, 0.1186, 0.5981, 0.119, 0.5121, 0.925, 0.5, 0.9243, 0.5, 0.9757, 0.6258, 0.9741, 0.6267, 0.9307, 0.4045, 0.6535, 0.4045, 0.7049, 0.0007526, 0.7014, 0.0007526, 0.6578, 0.7436, 0.05876, 0.7907, 0.02637, 0.8761, 0.1623, 0.8402, 0.187, 0.6781, 0.7636, 0.7005, 0.7816, 0.7243, 0.7451, 0.7177, 0.7125, 0.6989, 0.7386, 0.3174, 0.8074, 0.3174, 0.8646, 0.4792, 0.8578, 0.4792, 0.8142, 0.2681, 0.9271, 0.2681, 0.8835, 0.03788, 0.8835, 0.03788, 0.9271, 0.419, 0.5473, 0.4142, 0.5903, 0.5889, 0.5903, 0.5938, 0.5473, 0.4126, 0.6968, 0.4072, 0.6554, 0.5942, 0.6554, 0.6007, 0.6979, 0.9479, 0.4201, 0.9043, 0.4201, 0.8976, 0.1835, 0.9479, 0.1899, 0.743, 0.2667, 0.7866, 0.2674, 0.7951, 0.1318, 0.743, 0.1322, 0.441, 0.1181, 0.2465, 0.1038, 0.2465, 0.06021, 0.4381, 0.05452, 0.441, 0.07723, 0.001025, 0.2144, 0.0434, 0.214, 0.0434, 0.2844, 0.001025, 0.2847, 0.2889, 0.7594, 0.2878, 0.803, 0.5302, 0.809, 0.5312, 0.7654, 0.4981, 0.1146, 0.5417, 0.1146, 0.5417, 0.0001501, 0.4981, 0.0001501, 0.691, 0.06641, 0.6475, 0.06435, 0.6478, 0.2727, 0.691, 0.276, 0.4914, 0.5199, 0.5399, 0.5101, 0.5538, 0.1246, 0.5102, 0.123, 0.7243, 0.7451, 0.7005, 0.7816, 0.8333, 0.8715, 0.8628, 0.8295, 0.9896, 0.8085, 0.9461, 0.81, 0.9461, 0.9132, 0.9896, 0.9117, 0.5556, 0.8783, 0.5552, 0.9219, 0.3065, 0.9271, 0.3065, 0.8701])
me_cube_001.materials.append(mat_material_001)
me_cube_001.use_mirror_vertex_groups = False
me_cube_001.update()

# ---- objects
ob_cube = bpy.data.objects.new('Cube', me_cube)
ob_light = bpy.data.objects.new('Light', light_light)
ob_camera = bpy.data.objects.new('Camera', cam_camera)
ob_cube_001 = bpy.data.objects.new('Cube.001', me_cube_001)

# ---- transforms, parenting, visibility, modifiers, constraints
ob_cube.location = (0.0, 0.0, 0.0)
ob_cube.lock_rotations_4d = False
ob_cube.empty_display_type = 'ARROWS'
ob_cube.lineart.crease_threshold = 0.0
_m = ob_cube.modifiers.new('Decimate', 'DECIMATE')
_m.decimate_type = 'DISSOLVE'
_m.ratio = 0.2653
_m.iterations = 1
_m.angle_limit = 0.7226
_m.delimit = {'NORMAL'}
ob_light.location = (4.076, 1.005, 5.904)
ob_light.rotation_euler = (0.6503, 0.05522, 1.866)
ob_light.lock_rotations_4d = False
ob_light.empty_display_type = 'ARROWS'
ob_light.color = (0.0, 0.0, 0.0, 0.0)
ob_light.lineart.crease_threshold = 0.0
ob_camera.location = (7.359, -6.926, 4.958)
ob_camera.rotation_euler = (1.109, 0.0, 0.8149)
ob_camera.lock_rotations_4d = False
ob_camera.empty_display_type = 'ARROWS'
ob_camera.color = (0.0, 0.0, 0.0, 0.0)
ob_camera.display_type = 'WIRE'
ob_camera.lineart.crease_threshold = 0.0
ob_cube_001.location = (0.0, 0.0, 0.0)
ob_cube_001.lock_rotations_4d = False
ob_cube_001.empty_display_type = 'ARROWS'
ob_cube_001.lineart.crease_threshold = 0.0

# ---- collection membership
col_collection.objects.link(ob_cube)
col_collection.objects.link(ob_light)
col_collection.objects.link(ob_camera)
col_collection.objects.link(ob_cube_001)

# ---- scene / render settings (as saved in the file)
scene.camera = ob_camera
scene.frame_start = 1; scene.frame_end = 250; scene.frame_set(1)
scene.render.engine = 'BLENDER_EEVEE_NEXT'
bpy.context.view_layer.update()
